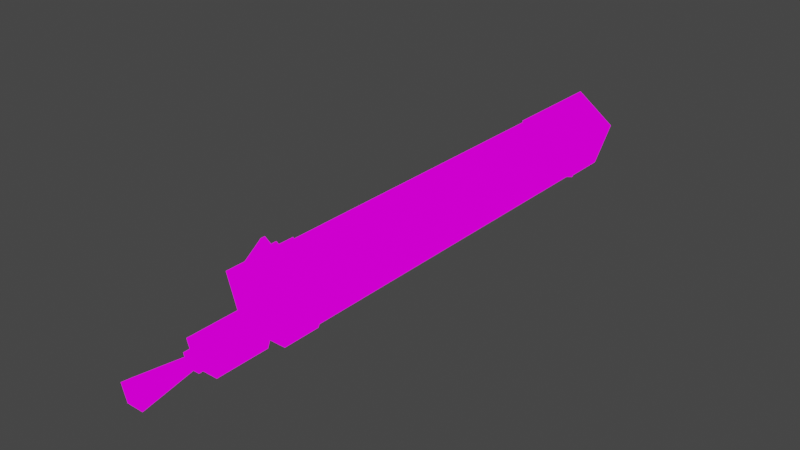# Source: TurretMG0815.blend  (saved by Blender 3.6.11; exported with 4.5.12 LTS)
import bpy
from mathutils import Matrix  # noqa: F401  (used for matrix-valued properties, if any)

bpy.ops.wm.read_factory_settings(use_empty=True)
scene = bpy.context.scene
scene.name = 'Scene'

# ---- collections
col_collection = bpy.data.collections.new('Collection'); scene.collection.children.link(col_collection)

# ---- images (referenced by path relative to the original .blend; pixels are not part of the script)
import os
ASSET_DIR = os.environ.get("B2B_ASSET_DIR", "")  # directory of the original .blend (textures are referenced by path, not embedded)
HERE = os.path.dirname(os.path.abspath(__file__))  # packed textures are extracted next to this script under _unpacked/

def load_image(name, relpath, width, height, colorspace="sRGB"):
    """Load a texture the original file referenced (path relative to the .blend, or extracted next to this script)."""
    p = next((c for c in (os.path.join(HERE, relpath), os.path.join(ASSET_DIR, relpath)) if relpath and os.path.exists(c)), "")
    if p:
        img = bpy.data.images.load(p, check_existing=True)
        img.name = name
    else:  # same state as the original file: an image datablock whose file is absent (Cycles renders it pink)
        img = bpy.data.images.new(name, width, height)
        img.source = "FILE"
        img.filepath = "//" + (relpath or name)
    img.colorspace_settings.name = colorspace
    return img
img_turretmg0815_a_png_001 = load_image('TurretMG0815_a.png.001', 'TurretMG0815_a.png', 1024, 1024, 'sRGB')

# ---- materials (node trees are filled in below, after node groups)
mat_mg0815 = bpy.data.materials.new('MG0815')
mat_mg0815.use_transparent_shadow = False

# ---- material node trees
mat_mg0815.use_nodes = True; mat_mg0815.node_tree.nodes.clear()
_N = mat_mg0815.node_tree.nodes; _L = mat_mg0815.node_tree.links
n0 = _N.new('ShaderNodeOutputMaterial'); n0.name = 'Material Output'; n0.location = (300, 300)
n1 = _N.new('ShaderNodeEmission'); n1.name = 'Emission'; n1.location = (10, 300)
n2 = _N.new('ShaderNodeTexImage'); n2.name = 'Image Texture'; n2.location = (-280, 280)
n2.image = img_turretmg0815_a_png_001
n2.interpolation = 'Closest'
_L.new(n1.outputs[0], n0.inputs[0])
_L.new(n2.outputs[0], n1.inputs[0])
n0.is_active_output = True

# ---- world
world_world = bpy.data.worlds.new('World'); scene.world = world_world
world_world.use_nodes = True; world_world.node_tree.nodes.clear()
_N = world_world.node_tree.nodes; _L = world_world.node_tree.links
n0 = _N.new('ShaderNodeOutputWorld'); n0.name = 'World Output'; n0.location = (300, 300)
n1 = _N.new('ShaderNodeBackground'); n1.name = 'Background'; n1.location = (10, 300)
n1.inputs[0].default_value = (0.05088, 0.05088, 0.05088, 1.0)
_L.new(n1.outputs[0], n0.inputs[0])
n0.is_active_output = True
world_world.color = (0.05088, 0.05088, 0.05088)
world_world.use_sun_shadow = False
world_world.sun_shadow_jitter_overblur = 0.0

# ---- meshes
me_circle_001 = bpy.data.meshes.new('Circle.001')
me_circle_001.from_pydata([(4.023e-08, -0.124, 0.7391), (-0.1293, -0.124, 0.6452), (-0.07989, -0.124, 0.4932), (0.07989, -0.124, 0.4932), (0.1293, -0.124, 0.6452), (4.023e-08, -1.443, 0.7391), (-0.1293, -1.443, 0.6452), (-0.07989, -1.443, 0.4932), (0.07989, -1.443, 0.4932), (0.1293, -1.443, 0.6452), (4e-08, -1.443, 0.7459), (-0.1357, -1.443, 0.6473), (-0.08388, -1.443, 0.4877), (0.08388, -1.443, 0.4877), (0.1357, -1.443, 0.6473), (4e-08, -1.549, 0.7459), (-0.1357, -1.575, 0.6473), (-0.08388, -1.575, 0.4877), (0.08388, -1.575, 0.4877), (0.1357, -1.575, 0.6473), (4e-08, -0.124, 0.7459), (-0.1357, -0.124, 0.6473), (-0.08388, -0.124, 0.4877), (0.08388, -0.124, 0.4877), (0.1357, -0.124, 0.6473), (4e-08, 0.0422, 0.7459), (-0.1357, 0.0422, 0.6473), (-0.08388, 0.0422, 0.4877), (0.08388, 0.0422, 0.4877), (0.1357, 0.0422, 0.6473), (0.01461, -0.5159, 0.4825), (-0.01461, -0.4345, 0.4998), (-0.01461, -0.4345, 0.4825), (-0.01461, -0.5159, 0.4998), (-0.01461, -0.5159, 0.4825), (0.01461, -0.5159, 0.4998), (0.01461, -0.4345, 0.4825), (0.01461, -0.4345, 0.4998), (0.01461, -0.5259, 0.4998), (0.01461, -0.5259, 0.477), (0.01461, -0.4245, 0.4998), (0.01461, -0.4245, 0.477), (-0.01461, -0.5259, 0.4998), (-0.01461, -0.4245, 0.4998), (-0.01461, -0.4245, 0.477), (-0.01461, -0.5259, 0.477), (0.01461, -0.5116, 0.4629), (0.01461, -0.4388, 0.4629), (-0.01461, -0.4388, 0.4629), (-0.01461, -0.5116, 0.4629), (0.01461, -0.5082, 0.4729), (0.01461, -0.4422, 0.4729), (-0.01461, -0.4422, 0.4729), (-0.01461, -0.5082, 0.4729), (4.514e-08, -1.575, 0.5893), (-0.0493, -1.575, 0.5535), (-0.03047, -1.575, 0.4955), (0.03047, -1.575, 0.4955), (0.0493, -1.575, 0.5535), (4.514e-08, -1.598, 0.5893), (-0.0493, -1.598, 0.5535), (-0.03047, -1.598, 0.4955), (0.03047, -1.598, 0.4955), (0.0493, -1.598, 0.5535), (4.446e-08, -1.598, 0.609), (-0.06806, -1.598, 0.5596), (-0.04206, -1.598, 0.4796), (0.04206, -1.598, 0.4796), (0.06806, -1.598, 0.5596), (4.446e-08, -1.784, 0.609), (-0.06806, -1.784, 0.5596), (-0.04206, -1.784, 0.4796), (0.04206, -1.784, 0.4796), (0.06806, -1.784, 0.5596), (4.53e-08, -1.784, 0.5744), (-0.03517, -1.784, 0.5489), (-0.02174, -1.784, 0.5075), (0.02174, -1.784, 0.5075), (0.03517, -1.784, 0.5489), (4.53e-08, -1.824, 0.5744), (-0.03517, -1.824, 0.5489), (-0.02174, -1.824, 0.5075), (0.02174, -1.824, 0.5075), (0.03517, -1.824, 0.5489), (4.598e-08, -1.824, 0.5591), (-0.02056, -1.824, 0.5441), (-0.0127, -1.824, 0.52), (0.0127, -1.824, 0.52), (0.02056, -1.824, 0.5441), (-0.06952, -1.497, 0.6953), (0.06952, -1.497, 0.6953), (-0.02195, -1.526, 0.7745), (0.02195, -1.526, 0.7745), (0.02195, -1.541, 0.7745), (-0.02195, -1.541, 0.7745), (0.0, -1.493, 0.6953), (-0.06952, -1.562, 0.6953), (0.0, -1.517, 0.7459), (-0.04185, 0.0422, 0.5383), (-0.04185, -0.07055, 0.5383), (0.04185, 0.0422, 0.5383), (0.04185, -0.07055, 0.5383), (-0.04185, 0.0422, 0.4602), (-0.04185, -0.07055, 0.4602), (0.04185, 0.0422, 0.4602), (0.04185, -0.07055, 0.4602), (4.559e-08, -0.03606, 0.431), (-0.02668, -0.01667, 0.431), (-0.01649, 0.0147, 0.431), (0.01649, 0.0147, 0.431), (0.02668, -0.01667, 0.431), (4.559e-08, -0.03606, 0.4602), (-0.02668, -0.01667, 0.4602), (-0.01649, 0.0147, 0.4602), (0.01649, 0.0147, 0.4602), (0.02668, -0.01667, 0.4602), (-0.04708, -2.014, 0.5527), (4.57e-08, -2.014, 0.587), (-0.0291, -2.014, 0.4974), (0.0291, -2.014, 0.4974), (0.04708, -2.014, 0.5527), (0.06952, -1.562, 0.6953)], [], [(4, 9, 8, 3), (2, 7, 6, 1), (0, 5, 9, 4), (3, 8, 7, 2), (1, 6, 5, 0), (12, 11, 14, 13), (10, 14, 11), (14, 19, 18, 13), (12, 17, 16, 11), (10, 15, 19, 14), (13, 18, 17, 12), (11, 16, 15, 10), (22, 23, 24, 21), (20, 21, 24), (23, 28, 29, 24), (21, 26, 27, 22), (24, 29, 25, 20), (22, 27, 28, 23), (20, 25, 26, 21), (39, 38, 42, 45), (44, 43, 40, 41), (49, 46, 39, 45), (35, 30, 34, 33), (51, 36, 32, 52), (51, 50, 46, 47), (30, 35, 38, 39), (37, 36, 41, 40), (36, 51, 47, 41), (53, 52, 48, 49), (50, 30, 39, 46), (52, 32, 44, 48), (33, 34, 45, 42), (32, 31, 43, 44), (36, 37, 31, 32), (34, 53, 49, 45), (30, 50, 53, 34), (50, 51, 52, 53), (44, 41, 47, 48), (48, 47, 46, 49), (15, 16, 19), (17, 18, 19, 16), (58, 63, 62, 57), (56, 61, 60, 55), (54, 59, 63, 58), (57, 62, 61, 56), (55, 60, 59, 54), (59, 64, 68, 63), (62, 67, 66, 61), (60, 65, 64, 59), (63, 68, 67, 62), (61, 66, 65, 60), (68, 73, 72, 67), (66, 71, 70, 65), (64, 69, 73, 68), (67, 72, 71, 66), (65, 70, 69, 64), (71, 72, 73, 70), (69, 70, 73), (78, 83, 82, 77), (76, 81, 80, 75), (74, 79, 83, 78), (77, 82, 81, 76), (75, 80, 79, 74), (81, 82, 83, 80), (79, 80, 83), (88, 120, 119, 87), (86, 118, 116, 85), (84, 117, 120, 88), (87, 119, 118, 86), (85, 116, 117, 84), (95, 89, 91, 97), (15, 93, 92, 97), (94, 15, 97, 91), (90, 95, 97, 92), (121, 93, 15), (103, 102, 104, 105), (98, 102, 103, 99), (99, 103, 105, 101), (101, 105, 104, 100), (106, 110, 115, 111), (109, 108, 113, 114), (107, 106, 111, 112), (110, 109, 114, 115), (108, 107, 112, 113), (107, 108, 109, 110, 106), (116, 118, 119, 120, 117), (121, 90, 92, 93), (94, 91, 89, 96), (15, 94, 96)])
_uv = me_circle_001.uv_layers.new(name='UVMap')
_uv.uv.foreach_set('vector', [0.4492, 0.8101, 0.1251, 0.8101, 0.125, 0.6725, 0.4492, 0.6725, 0.4492, 0.6725, 0.125, 0.6725, 0.1251, 0.8101, 0.4492, 0.8101, 0.4492, 0.9309, 0.125, 0.9309, 0.1251, 0.8101, 0.4492, 0.8101, 0.125, 0.6725, 0.4492, 0.6725, 0.4492, 0.8101, 0.1251, 0.8101, 0.4492, 0.8101, 0.1251, 0.8101, 0.125, 0.9309, 0.4492, 0.9309, 0.2578, 0.7886, 0.2693, 0.8758, 0.209, 0.8758, 0.2205, 0.7886, 0.2392, 0.9314, 0.209, 0.8758, 0.2693, 0.8758, 0.125, 0.7931, 0.1016, 0.7933, 0.1016, 0.6725, 0.125, 0.6724, 0.125, 0.6724, 0.1016, 0.6725, 0.1016, 0.7933, 0.125, 0.7931, 0.125, 0.931, 0.1016, 0.9309, 0.1016, 0.7933, 0.125, 0.7931, 0.125, 0.8103, 0.1016, 0.8101, 0.1016, 0.6725, 0.125, 0.6724, 0.125, 0.7931, 0.1016, 0.7933, 0.1016, 0.9309, 0.125, 0.931, 0.2205, 0.7886, 0.2578, 0.7886, 0.2693, 0.8758, 0.209, 0.8758, 0.2392, 0.9314, 0.209, 0.8758, 0.2693, 0.8758, 0.1333, 0.6757, 0.08889, 0.6757, 0.08889, 0.8108, 0.1333, 0.8108, 0.1333, 0.6757, 0.1333, 0.8108, 0.08889, 0.8108, 0.08889, 0.6757, 0.1333, 0.8108, 0.08889, 0.8108, 0.08889, 0.9459, 0.1333, 0.9459, 0.08889, 0.8108, 0.08889, 0.6757, 0.1333, 0.6757, 0.1333, 0.8108, 0.1333, 0.9459, 0.08889, 0.9459, 0.08889, 0.8108, 0.1333, 0.8108, 0.7735, 0.6828, 0.7812, 0.6828, 0.7812, 0.7115, 0.7735, 0.7115, 0.7304, 0.7115, 0.7225, 0.7115, 0.7225, 0.6828, 0.7304, 0.6828, 0.7656, 0.7115, 0.7656, 0.6828, 0.7735, 0.6828, 0.7735, 0.7115, 0.7812, 0.7115, 0.7735, 0.7115, 0.7735, 0.6828, 0.7812, 0.6828, 0.7384, 0.7115, 0.7304, 0.7115, 0.7304, 0.6828, 0.7384, 0.6828, 0.6394, 0.7036, 0.6096, 0.7036, 0.6081, 0.6925, 0.6409, 0.6925, 0.6062, 0.7143, 0.6062, 0.7335, 0.6017, 0.7335, 0.6017, 0.7081, 0.6429, 0.7335, 0.6429, 0.7143, 0.6474, 0.7081, 0.6474, 0.7335, 0.6429, 0.7143, 0.6394, 0.7036, 0.6409, 0.6925, 0.6474, 0.7081, 0.6394, 0.7036, 0.6096, 0.7036, 0.6081, 0.6925, 0.6409, 0.6925, 0.6096, 0.7036, 0.6062, 0.7143, 0.6017, 0.7081, 0.6081, 0.6925, 0.6096, 0.7036, 0.6062, 0.7143, 0.6017, 0.7081, 0.6081, 0.6925, 0.6429, 0.7335, 0.6429, 0.7143, 0.6474, 0.7081, 0.6474, 0.7335, 0.6062, 0.7143, 0.6062, 0.7335, 0.6017, 0.7335, 0.6017, 0.7081, 0.7304, 0.7115, 0.7225, 0.7115, 0.7225, 0.6828, 0.7304, 0.6828, 0.6429, 0.7143, 0.6394, 0.7036, 0.6409, 0.6925, 0.6474, 0.7081, 0.7735, 0.7115, 0.7656, 0.7115, 0.7656, 0.6828, 0.7735, 0.6828, 0.7656, 0.7115, 0.7384, 0.7115, 0.7384, 0.6828, 0.7656, 0.6828, 0.7304, 0.7115, 0.7304, 0.6828, 0.7384, 0.6828, 0.7384, 0.7115, 0.7384, 0.7115, 0.7384, 0.6828, 0.7656, 0.6828, 0.7656, 0.7115, 0.6298, 0.8461, 0.5997, 0.7904, 0.6599, 0.7904, 0.6112, 0.7032, 0.6484, 0.7032, 0.6599, 0.7904, 0.5997, 0.7904, 0.6981, 0.732, 0.6981, 0.7505, 0.6783, 0.7505, 0.6783, 0.732, 0.6586, 0.732, 0.6586, 0.7505, 0.6389, 0.7505, 0.6389, 0.732, 0.7178, 0.732, 0.7178, 0.7505, 0.6981, 0.7505, 0.6981, 0.732, 0.6783, 0.732, 0.6783, 0.7505, 0.6586, 0.7505, 0.6586, 0.732, 0.6389, 0.732, 0.6389, 0.7505, 0.6192, 0.7505, 0.6192, 0.732, 0.6271, 0.7348, 0.6351, 0.7412, 0.6186, 0.7709, 0.6186, 0.7502, 0.61, 0.735, 0.602, 0.7414, 0.6083, 0.6935, 0.6132, 0.7102, 0.6238, 0.7101, 0.6287, 0.6933, 0.6351, 0.7412, 0.6271, 0.7348, 0.6186, 0.7502, 0.6186, 0.7709, 0.602, 0.7414, 0.61, 0.735, 0.6132, 0.7102, 0.6083, 0.6935, 0.6287, 0.6933, 0.6238, 0.7101, 0.6308, 0.8221, 0.6016, 0.8221, 0.6016, 0.7897, 0.6308, 0.7897, 0.6308, 0.7573, 0.6016, 0.7573, 0.6016, 0.7249, 0.6308, 0.7249, 0.6308, 0.8545, 0.6016, 0.8545, 0.6016, 0.8221, 0.6308, 0.8221, 0.6308, 0.7897, 0.6016, 0.7897, 0.6016, 0.7573, 0.6308, 0.7573, 0.6308, 0.7249, 0.6016, 0.7249, 0.6016, 0.6925, 0.6308, 0.6925, 0.625, 0.6163, 0.6396, 0.6163, 0.6442, 0.6778, 0.6204, 0.6779, 0.6323, 0.7159, 0.6204, 0.6779, 0.6442, 0.6778, 0.7037, 0.7007, 0.7037, 0.7319, 0.6896, 0.7319, 0.6896, 0.7007, 0.6756, 0.7007, 0.6756, 0.7319, 0.6615, 0.7319, 0.6615, 0.7007, 0.6992, 0.7069, 0.6992, 0.7414, 0.6875, 0.7414, 0.6875, 0.7069, 0.6896, 0.7007, 0.6896, 0.7319, 0.6756, 0.7319, 0.6756, 0.7007, 0.6615, 0.7007, 0.6615, 0.7319, 0.6474, 0.7319, 0.6474, 0.7007, 0.625, 0.6163, 0.6396, 0.6163, 0.6442, 0.6778, 0.6204, 0.6779, 0.6323, 0.7159, 0.6204, 0.6779, 0.6442, 0.6778, 0.6602, 0.7272, 0.6168, 0.7179, 0.6168, 0.7288, 0.6602, 0.7319, 0.6602, 0.7368, 0.6168, 0.7399, 0.6168, 0.7508, 0.6602, 0.7415, 0.6602, 0.7226, 0.6168, 0.7075, 0.6168, 0.7179, 0.6602, 0.7272, 0.6602, 0.7319, 0.6168, 0.7288, 0.6168, 0.7399, 0.6602, 0.7368, 0.6602, 0.7415, 0.6168, 0.7508, 0.6168, 0.7612, 0.6602, 0.7461, 0.1915, 0.6731, 0.2107, 0.6731, 0.1975, 0.7389, 0.1915, 0.7162, 0.2529, 0.6702, 0.2517, 0.6885, 0.2493, 0.6885, 0.2478, 0.6702, 0.2517, 0.6885, 0.2529, 0.6702, 0.2478, 0.6702, 0.2493, 0.6885, 0.1722, 0.6731, 0.1915, 0.6731, 0.1915, 0.7162, 0.1854, 0.7389, 0.2307, 0.7389, 0.2135, 0.6731, 0.2307, 0.6731, 0.6006, 0.6947, 0.6006, 0.7512, 0.6284, 0.7512, 0.6284, 0.6947, 0.6016, 0.6924, 0.6016, 0.7436, 0.6211, 0.7436, 0.6211, 0.6924, 0.6211, 0.7436, 0.6016, 0.7436, 0.6016, 0.6924, 0.6211, 0.6924, 0.6016, 0.7436, 0.6016, 0.6924, 0.6211, 0.6924, 0.6211, 0.7436, 0.6563, 0.7788, 0.6601, 0.7788, 0.6601, 0.7692, 0.6563, 0.7692, 0.6601, 0.7788, 0.6563, 0.7788, 0.6563, 0.7692, 0.6601, 0.7692, 0.6601, 0.7788, 0.6563, 0.7788, 0.6563, 0.7692, 0.6601, 0.7692, 0.6601, 0.7788, 0.6563, 0.7788, 0.6563, 0.7692, 0.6601, 0.7692, 0.6563, 0.7788, 0.6601, 0.7788, 0.6601, 0.7692, 0.6563, 0.7692, 0.6507, 0.7974, 0.6405, 0.8154, 0.6304, 0.7972, 0.6343, 0.7679, 0.6468, 0.768, 0.5789, 0.5712, 0.5716, 0.558, 0.5744, 0.5368, 0.5835, 0.5369, 0.5863, 0.5581, 0.255, 0.7354, 0.2446, 0.7354, 0.2493, 0.6885, 0.2517, 0.6885, 0.2517, 0.6885, 0.2493, 0.6885, 0.2446, 0.7354, 0.255, 0.7354, 0.2135, 0.6731, 0.2307, 0.6731, 0.2307, 0.7389])
me_circle_001.materials.append(mat_mg0815)
me_circle_001.use_remesh_fix_poles = True
me_circle_001.use_remesh_preserve_attributes = False
me_circle_001.update()

# ---- objects
ob_mg0815_barrel = bpy.data.objects.new('MG0815.Barrel', me_circle_001)

# ---- transforms, parenting, visibility, modifiers, constraints
ob_mg0815_barrel.location = (0.0, 0.0, 0.0)

# ---- collection membership
col_collection.objects.link(ob_mg0815_barrel)

# ---- scene / render settings (as saved in the file)
scene.frame_start = 1; scene.frame_end = 250; scene.frame_set(8)
scene.render.engine = 'BLENDER_EEVEE_NEXT'
scene.cycles.sampling_pattern = 'TABULATED_SOBOL'
scene.cycles.use_light_tree = False
scene.view_settings.view_transform = 'Filmic'
bpy.context.view_layer.update()

# ---- added for rendering (the .blend has no active camera): camera
cam_auto = bpy.data.cameras.new('AutoCamera')
cam_auto.lens = 50.0
cam_auto.sensor_width = 36.0
cam_auto.clip_end = 1000.0
ob_auto_camera = bpy.data.objects.new('AutoCamera', cam_auto)
scene.collection.objects.link(ob_auto_camera)
ob_auto_camera.location = (1.94552, -3.32077, 2.15915)
ob_auto_camera.rotation_euler = (1.09748, -7.21219e-08, 0.694738)
scene.camera = ob_auto_camera
bpy.context.view_layer.update()
